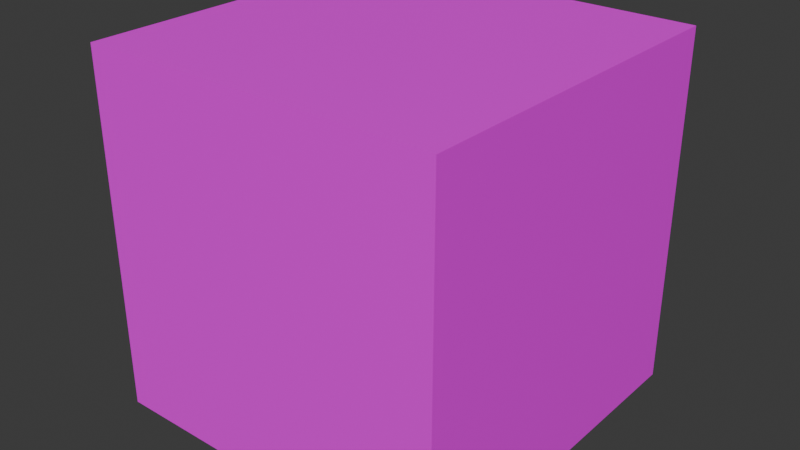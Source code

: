 # Source: test.blend  (saved by Blender 4.2.66; exported with 4.5.12 LTS)
import bpy
from mathutils import Matrix  # noqa: F401  (used for matrix-valued properties, if any)

bpy.ops.wm.read_factory_settings(use_empty=True)
scene = bpy.context.scene
scene.name = 'Scene'

# ---- collections
col_collection = bpy.data.collections.new('Collection'); scene.collection.children.link(col_collection)

# ---- images (referenced by path relative to the original .blend; pixels are not part of the script)
import os
ASSET_DIR = os.environ.get("B2B_ASSET_DIR", "")  # directory of the original .blend (textures are referenced by path, not embedded)
HERE = os.path.dirname(os.path.abspath(__file__))  # packed textures are extracted next to this script under _unpacked/

def load_image(name, relpath, width, height, colorspace="sRGB"):
    """Load a texture the original file referenced (path relative to the .blend, or extracted next to this script)."""
    p = next((c for c in (os.path.join(HERE, relpath), os.path.join(ASSET_DIR, relpath)) if relpath and os.path.exists(c)), "")
    if p:
        img = bpy.data.images.load(p, check_existing=True)
        img.name = name
    else:  # same state as the original file: an image datablock whose file is absent (Cycles renders it pink)
        img = bpy.data.images.new(name, width, height)
        img.source = "FILE"
        img.filepath = "//" + (relpath or name)
    img.colorspace_settings.name = colorspace
    return img
img_brickgrey_png = load_image('BrickGrey.png', 'BrickGrey.png', 1024, 1024, 'sRGB')

# ---- materials (node trees are filled in below, after node groups)
mat_material_001 = bpy.data.materials.new('Material.001')

# ---- material node trees
mat_material_001.use_nodes = True; mat_material_001.node_tree.nodes.clear()
_N = mat_material_001.node_tree.nodes; _L = mat_material_001.node_tree.links
n0 = _N.new('ShaderNodeBsdfPrincipled'); n0.name = 'Principled BSDF'; n0.location = (10, 300)
n1 = _N.new('ShaderNodeOutputMaterial'); n1.name = 'Material Output'; n1.location = (300, 300)
n2 = _N.new('ShaderNodeTexImage'); n2.name = 'Image Texture'; n2.location = (-423, 247)
n2.image = img_brickgrey_png
n2.interpolation = 'Closest'
n2.extension = 'EXTEND'
_L.new(n0.outputs[0], n1.inputs[0])
_L.new(n2.outputs[0], n0.inputs[0])
n1.is_active_output = True

# ---- world
world_world = bpy.data.worlds.new('World'); scene.world = world_world
world_world.use_nodes = True; world_world.node_tree.nodes.clear()
_N = world_world.node_tree.nodes; _L = world_world.node_tree.links
n0 = _N.new('ShaderNodeOutputWorld'); n0.name = 'World Output'; n0.location = (300, 300)
n1 = _N.new('ShaderNodeBackground'); n1.name = 'Background'; n1.location = (10, 300)
n1.inputs[0].default_value = (0.05088, 0.05088, 0.05088, 1.0)
_L.new(n1.outputs[0], n0.inputs[0])
n0.is_active_output = True
world_world.color = (0.05088, 0.05088, 0.05088)
world_world.sun_shadow_jitter_overblur = 0.0

# ---- meshes
me_cube_001 = bpy.data.meshes.new('Cube.001')
me_cube_001.from_pydata([(-1.0, -1.0, -1.0), (-1.0, -1.0, 1.0), (-1.0, 1.0, -1.0), (-1.0, 1.0, 1.0), (1.0, -1.0, -1.0), (1.0, -1.0, 1.0), (1.0, 1.0, -1.0), (1.0, 1.0, 1.0)], [], [(1, 2, 0), (3, 6, 2), (7, 4, 6), (5, 0, 4), (6, 0, 2), (3, 5, 7), (1, 3, 2), (3, 7, 6), (7, 5, 4), (5, 1, 0), (6, 4, 0), (3, 1, 5)])
_uv = me_cube_001.uv_layers.new(name='UVMap')
_uv.uv.foreach_set('vector', [0.9957, 0.9989, -0.001128, 0.001128, 0.9957, 0.001128, -0.001128, 0.9989, 0.9957, 0.001128, -0.001128, 0.001128, 0.9957, 0.001128, -0.001128, 0.9989, 0.9957, 0.9989, -0.001128, 0.001128, 0.9957, 0.9989, -0.001128, 0.9989, 0.9957, 0.001128, -0.001128, 0.9989, -0.001128, 0.001128, 0.9957, 0.9989, -0.001128, 0.001128, -0.001128, 0.9989, 0.9957, 0.9989, -0.001128, 0.9989, -0.001128, 0.001128, -0.001128, 0.9989, 0.9957, 0.9989, 0.9957, 0.001128, 0.9957, 0.001128, -0.001128, 0.001128, -0.001128, 0.9989, -0.001128, 0.001128, 0.9957, 0.001128, 0.9957, 0.9989, 0.9957, 0.001128, 0.9957, 0.9989, -0.001128, 0.9989, 0.9957, 0.9989, 0.9957, 0.001128, -0.001128, 0.001128])
me_cube_001.materials.append(mat_material_001)
me_cube_001.update()

# ---- objects
ob_cube = bpy.data.objects.new('Cube', me_cube_001)

# ---- transforms, parenting, visibility, modifiers, constraints
ob_cube.location = (0.0, 0.0, 0.0)

# ---- collection membership
col_collection.objects.link(ob_cube)

# ---- scene / render settings (as saved in the file)
scene.frame_start = 1; scene.frame_end = 250; scene.frame_set(1)
scene.render.engine = 'BLENDER_EEVEE_NEXT'
bpy.context.view_layer.update()

# ---- added for rendering (the .blend has no active camera and no usable light): camera, sun
cam_auto = bpy.data.cameras.new('AutoCamera')
cam_auto.lens = 50.0
cam_auto.sensor_width = 36.0
cam_auto.clip_end = 1000.0
ob_auto_camera = bpy.data.objects.new('AutoCamera', cam_auto)
scene.collection.objects.link(ob_auto_camera)
ob_auto_camera.location = (3.20507, -3.84609, 2.56406)
ob_auto_camera.rotation_euler = (1.09748, -7.21219e-08, 0.694738)
scene.camera = ob_auto_camera
light_auto_sun = bpy.data.lights.new('AutoSun', 'SUN')
light_auto_sun.energy = 3.0
light_auto_sun.angle = 0.0523599
ob_auto_sun = bpy.data.objects.new('AutoSun', light_auto_sun)
scene.collection.objects.link(ob_auto_sun)
ob_auto_sun.rotation_euler = (0.872665, 0.174533, 0.523599)
bpy.context.view_layer.update()
